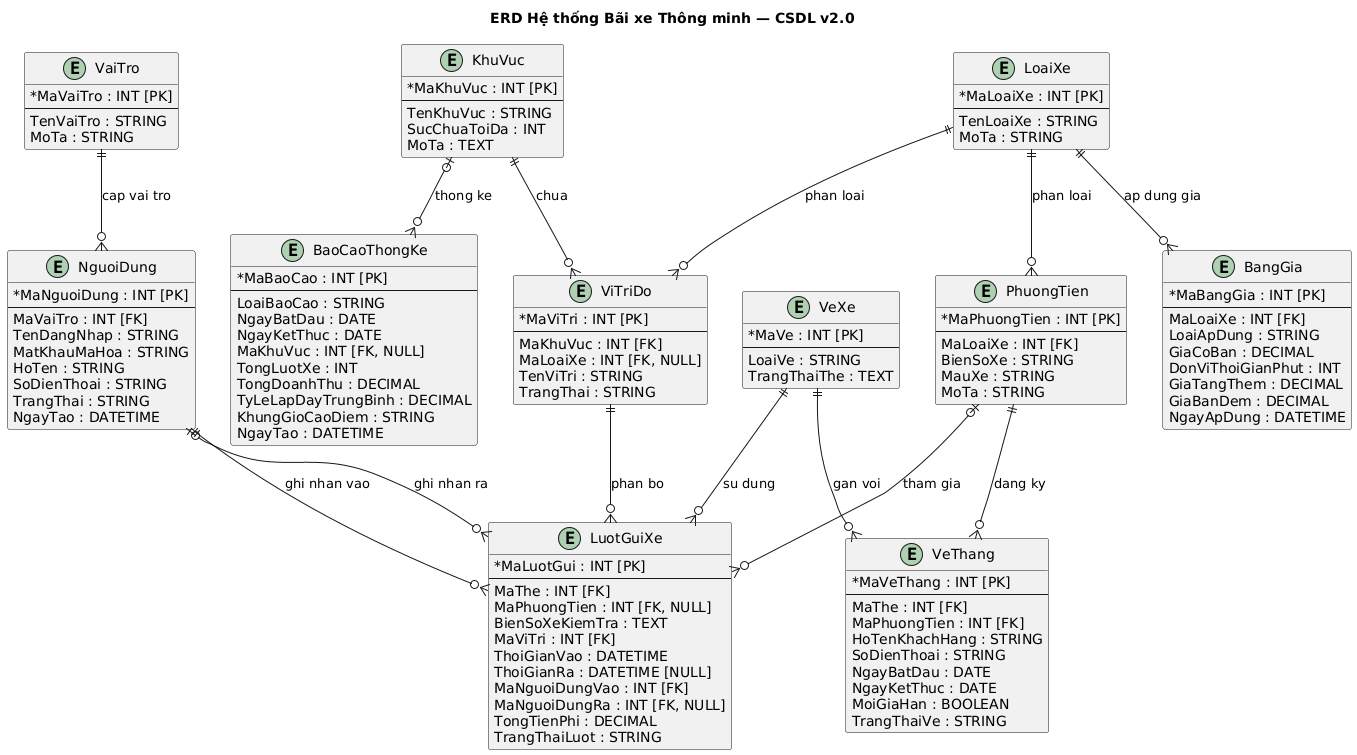

The diagram above was rendered by PlantUML. Its source (embedded in the PNG):
@startuml
title ERD Hệ thống Bãi xe Thông minh — CSDL v2.0
skinparam classAttributeIconSize 0

entity "VaiTro" {
    *MaVaiTro : INT [PK]
    --
    TenVaiTro : STRING
    MoTa : STRING
}

entity "NguoiDung" {
    *MaNguoiDung : INT [PK]
    --
    MaVaiTro : INT [FK]
    TenDangNhap : STRING
    MatKhauMaHoa : STRING
    HoTen : STRING
    SoDienThoai : STRING
    TrangThai : STRING
    NgayTao : DATETIME
}

entity "KhuVuc" {
    *MaKhuVuc : INT [PK]
    --
    TenKhuVuc : STRING
    SucChuaToiDa : INT
    MoTa : TEXT
}

entity "ViTriDo" {
    *MaViTri : INT [PK]
    --
    MaKhuVuc : INT [FK]
    MaLoaiXe : INT [FK, NULL]
    TenViTri : STRING
    TrangThai : STRING
}

entity "LoaiXe" {
    *MaLoaiXe : INT [PK]
    --
    TenLoaiXe : STRING
    MoTa : STRING
}

entity "PhuongTien" {
    *MaPhuongTien : INT [PK]
    --
    MaLoaiXe : INT [FK]
    BienSoXe : STRING
    MauXe : STRING
    MoTa : STRING
}

entity "VeXe" {
    *MaVe : INT [PK]
    --
    LoaiVe : STRING
    TrangThaiThe : TEXT
}

entity "LuotGuiXe" {
    *MaLuotGui : INT [PK]
    --
    MaThe : INT [FK]
    MaPhuongTien : INT [FK, NULL]
    BienSoXeKiemTra : TEXT
    MaViTri : INT [FK]
    ThoiGianVao : DATETIME
    ThoiGianRa : DATETIME [NULL]
    MaNguoiDungVao : INT [FK]
    MaNguoiDungRa : INT [FK, NULL]
    TongTienPhi : DECIMAL
    TrangThaiLuot : STRING
}

entity "BangGia" {
    *MaBangGia : INT [PK]
    --
    MaLoaiXe : INT [FK]
    LoaiApDung : STRING
    GiaCoBan : DECIMAL
    DonViThoiGianPhut : INT
    GiaTangThem : DECIMAL
    GiaBanDem : DECIMAL
    NgayApDung : DATETIME
}

entity "VeThang" {
    *MaVeThang : INT [PK]
    --
    MaThe : INT [FK]
    MaPhuongTien : INT [FK]
    HoTenKhachHang : STRING
    SoDienThoai : STRING
    NgayBatDau : DATE
    NgayKetThuc : DATE
    MoiGiaHan : BOOLEAN
    TrangThaiVe : STRING
}

entity "BaoCaoThongKe" {
    *MaBaoCao : INT [PK]
    --
    LoaiBaoCao : STRING
    NgayBatDau : DATE
    NgayKetThuc : DATE
    MaKhuVuc : INT [FK, NULL]
    TongLuotXe : INT
    TongDoanhThu : DECIMAL
    TyLeLapDayTrungBinh : DECIMAL
    KhungGioCaoDiem : STRING
    NgayTao : DATETIME
}

VaiTro ||--o{ NguoiDung : "cap vai tro"
KhuVuc ||--o{ ViTriDo : "chua"
LoaiXe ||--o{ ViTriDo : "phan loai"
LoaiXe ||--o{ PhuongTien : "phan loai"
LoaiXe ||--o{ BangGia : "ap dung gia"
VeXe ||--o{ LuotGuiXe : "su dung"
PhuongTien |o--o{ LuotGuiXe : "tham gia"
ViTriDo ||--o{ LuotGuiXe : "phan bo"
NguoiDung ||--o{ LuotGuiXe : "ghi nhan vao"
NguoiDung |o--o{ LuotGuiXe : "ghi nhan ra"
VeXe ||--o{ VeThang : "gan voi"
PhuongTien ||--o{ VeThang : "dang ky"
KhuVuc |o--o{ BaoCaoThongKe : "thong ke"
@enduml